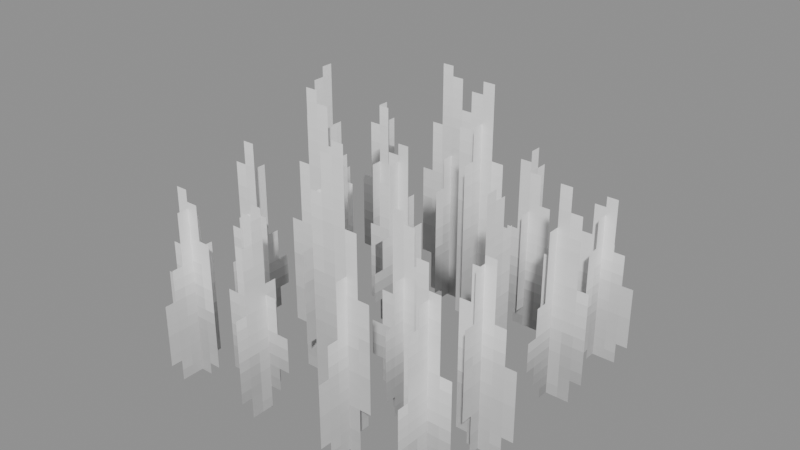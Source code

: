 # Source: Foliage_Grass_Dense_Small_4Rows.blend  (saved by Blender 5.0.119; exported with 4.5.12 LTS)
import bpy
from mathutils import Matrix  # noqa: F401  (used for matrix-valued properties, if any)

bpy.ops.wm.read_factory_settings(use_empty=True)
scene = bpy.context.scene
scene.name = 'Scene'

# ---- collections
col_widgets = bpy.data.collections.new('Widgets'); scene.collection.children.link(col_widgets)
col_widgets.hide_viewport = True

# ---- images (referenced by path relative to the original .blend; pixels are not part of the script)
import os
ASSET_DIR = os.environ.get("B2B_ASSET_DIR", "")  # directory of the original .blend (textures are referenced by path, not embedded)
HERE = os.path.dirname(os.path.abspath(__file__))  # packed textures are extracted next to this script under _unpacked/

def load_image(name, relpath, width, height, colorspace="sRGB"):
    """Load a texture the original file referenced (path relative to the .blend, or extracted next to this script)."""
    p = next((c for c in (os.path.join(HERE, relpath), os.path.join(ASSET_DIR, relpath)) if relpath and os.path.exists(c)), "")
    if p:
        img = bpy.data.images.load(p, check_existing=True)
        img.name = name
    else:  # same state as the original file: an image datablock whose file is absent (Cycles renders it pink)
        img = bpy.data.images.new(name, width, height)
        img.source = "FILE"
        img.filepath = "//" + (relpath or name)
    img.colorspace_settings.name = colorspace
    return img
img_image_0 = load_image('Image_0', '_unpacked/Image_0.adb2f14d.png', 32, 32, 'sRGB')

# ---- materials (node trees are filled in below, after node groups)
mat_material_0 = bpy.data.materials.new('Material_0')

# ---- material node trees
mat_material_0.use_nodes = True; mat_material_0.node_tree.nodes.clear()
_N = mat_material_0.node_tree.nodes; _L = mat_material_0.node_tree.links
n0 = _N.new('ShaderNodeBsdfPrincipled'); n0.name = 'Principled BSDF'; n0.location = (10, 300)
n0.inputs[2].default_value = 1.0
n1 = _N.new('ShaderNodeOutputMaterial'); n1.name = 'Material Output'; n1.location = (300, 300)
n2 = _N.new('NodeFrame'); n2.name = 'Frame'; n2.location = (0, 0)
n2.label = 'Alpha Clip'
n2.width = 150
n3 = _N.new('ShaderNodeMath'); n3.name = 'Math'; n3.location = (-340, -20)
n3.operation = 'SUBTRACT'
n3.inputs[0].default_value = 1.0
n4 = _N.new('ShaderNodeMath'); n4.name = 'Math.001'; n4.location = (-540, -20)
n4.operation = 'LESS_THAN'
n4.inputs[1].default_value = 0.05
n5 = _N.new('ShaderNodeTexImage'); n5.name = 'Image Texture'; n5.location = (-840, 210)
n5.label = 'BASE COLOR'
n5.image = img_image_0
n5.interpolation = 'Closest'
n5.extension = 'EXTEND'
n3.parent = n2
n4.parent = n2
_L.new(n0.outputs[0], n1.inputs[0])
_L.new(n3.outputs[0], n0.inputs[4])
_L.new(n4.outputs[0], n3.inputs[1])
_L.new(n5.outputs[0], n0.inputs[0])
_L.new(n5.outputs[1], n4.inputs[0])
n1.is_active_output = True

# ---- meshes
me_mesh_0 = bpy.data.meshes.new('Mesh_0')
me_mesh_0.from_pydata([(-1.0, -6.247e-05, 1.406), (1.0, -6.253e-05, 1.406), (-1.0, -6.247e-05, 0.004008), (1.0, -6.253e-05, 0.004008)], [], [(0, 2, 1), (2, 3, 1)])
_uv = me_mesh_0.uv_layers.new(name='UVMap')
_uv.uv.foreach_set('vector', [1.0, 0.7812, 1.0, 0.0, 0.0, 0.7812, 1.0, 0.0, 0.0, 0.0, 0.0, 0.7812])
me_mesh_0.materials.append(mat_material_0)
me_mesh_0.update()
me_mesh_0.normals_split_custom_set([tuple(v) for v in zip(*[iter([-3.423e-08, -1.0, 0.0, -3.423e-08, -1.0, 0.0, -3.423e-08, -1.0, 0.0, -3.423e-08, -1.0, 0.0, -3.423e-08, -1.0, 0.0, -3.423e-08, -1.0, 0.0])] * 3)])
me_mesh_1 = bpy.data.meshes.new('Mesh_1')
me_mesh_1.from_pydata([(-1.0, -6.247e-05, 1.331), (1.0, -6.253e-05, 1.331), (-1.0, -6.247e-05, 0.002713), (1.0, -6.253e-05, 0.002713)], [], [(0, 2, 1), (2, 3, 1)])
_uv = me_mesh_1.uv_layers.new(name='UVMap')
_uv.uv.foreach_set('vector', [0.0, 0.7812, 0.0, 0.0, 1.0, 0.7812, 0.0, 0.0, 1.0, 0.0, 1.0, 0.7812])
me_mesh_1.materials.append(mat_material_0)
me_mesh_1.update()
me_mesh_1.normals_split_custom_set([tuple(v) for v in zip(*[iter([-3.423e-08, -1.0, 0.0, -3.423e-08, -1.0, 0.0, -3.423e-08, -1.0, 0.0, -3.423e-08, -1.0, 0.0, -3.423e-08, -1.0, 0.0, -3.423e-08, -1.0, 0.0])] * 3)])
me_mesh_2 = bpy.data.meshes.new('Mesh_2')
me_mesh_2.from_pydata([(-1.0, -6.247e-05, 1.407), (1.0, -6.253e-05, 1.407), (-1.0, -6.247e-05, 0.004783), (1.0, -6.253e-05, 0.004783)], [], [(0, 2, 1), (2, 3, 1)])
_uv = me_mesh_2.uv_layers.new(name='UVMap')
_uv.uv.foreach_set('vector', [1.0, 0.7812, 1.0, 0.0, 0.0, 0.7812, 1.0, 0.0, 0.0, 0.0, 0.0, 0.7812])
me_mesh_2.materials.append(mat_material_0)
me_mesh_2.update()
me_mesh_2.normals_split_custom_set([tuple(v) for v in zip(*[iter([-3.423e-08, -1.0, 0.0, -3.423e-08, -1.0, 0.0, -3.423e-08, -1.0, 0.0, -3.423e-08, -1.0, 0.0, -3.423e-08, -1.0, 0.0, -3.423e-08, -1.0, 0.0])] * 3)])
me_mesh_3 = bpy.data.meshes.new('Mesh_3')
me_mesh_3.from_pydata([(-1.0, -6.25e-05, 1.404), (1.0, -6.25e-05, 1.404), (-1.0, -6.25e-05, 0.001399), (1.0, -6.25e-05, 0.001399)], [], [(0, 2, 1), (2, 3, 1)])
_uv = me_mesh_3.uv_layers.new(name='UVMap')
_uv.uv.foreach_set('vector', [0.0, 0.7812, 0.0, 0.0, 1.0, 0.7812, 0.0, 0.0, 1.0, 0.0, 1.0, 0.7812])
me_mesh_3.materials.append(mat_material_0)
me_mesh_3.update()
me_mesh_3.normals_split_custom_set([tuple(v) for v in zip(*[iter([0.0, -1.0, 0.0, 0.0, -1.0, 0.0, 0.0, -1.0, 0.0, 0.0, -1.0, 0.0, 0.0, -1.0, 0.0, 0.0, -1.0, 0.0])] * 3)])
me_mesh_4 = bpy.data.meshes.new('Mesh_4')
me_mesh_4.from_pydata([(-1.0, -6.25e-05, 1.562), (1.0, -6.25e-05, 1.562), (-1.0, -6.25e-05, 0.0), (1.0, -6.25e-05, 0.0)], [], [(0, 2, 1), (2, 3, 1)])
_uv = me_mesh_4.uv_layers.new(name='UVMap')
_uv.uv.foreach_set('vector', [1.0, 0.7812, 1.0, 0.0, 0.0, 0.7812, 1.0, 0.0, 0.0, 0.0, 0.0, 0.7812])
me_mesh_4.materials.append(mat_material_0)
me_mesh_4.update()
me_mesh_4.normals_split_custom_set([tuple(v) for v in zip(*[iter([0.0, -1.0, 0.0, 0.0, -1.0, 0.0, 0.0, -1.0, 0.0, 0.0, -1.0, 0.0, 0.0, -1.0, 0.0, 0.0, -1.0, 0.0])] * 3)])
me_mesh_5 = bpy.data.meshes.new('Mesh_5')
me_mesh_5.from_pydata([(-1.0, -6.25e-05, 1.562), (1.0, -6.25e-05, 1.562), (-1.0, -6.25e-05, 0.0), (1.0, -6.25e-05, 0.0)], [], [(0, 2, 1), (2, 3, 1)])
_uv = me_mesh_5.uv_layers.new(name='UVMap')
_uv.uv.foreach_set('vector', [1.0, 0.7812, 1.0, 0.0, 0.0, 0.7812, 1.0, 0.0, 0.0, 0.0, 0.0, 0.7812])
me_mesh_5.materials.append(mat_material_0)
me_mesh_5.update()
me_mesh_5.normals_split_custom_set([tuple(v) for v in zip(*[iter([0.0, -1.0, 0.0, 0.0, -1.0, 0.0, 0.0, -1.0, 0.0, 0.0, -1.0, 0.0, 0.0, -1.0, 0.0, 0.0, -1.0, 0.0])] * 3)])
me_mesh_6 = bpy.data.meshes.new('Mesh_6')
me_mesh_6.from_pydata([(-1.0, -6.247e-05, 1.412), (1.0, -6.253e-05, 1.412), (-1.0, -6.247e-05, 0.009509), (1.0, -6.253e-05, 0.009509)], [], [(0, 2, 1), (2, 3, 1)])
_uv = me_mesh_6.uv_layers.new(name='UVMap')
_uv.uv.foreach_set('vector', [0.0, 0.7812, 0.0, 0.0, 1.0, 0.7812, 0.0, 0.0, 1.0, 0.0, 1.0, 0.7812])
me_mesh_6.materials.append(mat_material_0)
me_mesh_6.update()
me_mesh_6.normals_split_custom_set([tuple(v) for v in zip(*[iter([-3.423e-08, -1.0, 0.0, -3.423e-08, -1.0, 0.0, -3.423e-08, -1.0, 0.0, -3.423e-08, -1.0, 0.0, -3.423e-08, -1.0, 0.0, -3.423e-08, -1.0, 0.0])] * 3)])
me_mesh_7 = bpy.data.meshes.new('Mesh_7')
me_mesh_7.from_pydata([(-1.0, -6.25e-05, 1.562), (1.0, -6.25e-05, 1.562), (-1.0, -6.25e-05, 0.0), (1.0, -6.25e-05, 0.0)], [], [(0, 2, 1), (2, 3, 1)])
_uv = me_mesh_7.uv_layers.new(name='UVMap')
_uv.uv.foreach_set('vector', [0.0, 0.7812, 0.0, 0.0, 1.0, 0.7812, 0.0, 0.0, 1.0, 0.0, 1.0, 0.7812])
me_mesh_7.materials.append(mat_material_0)
me_mesh_7.update()
me_mesh_7.normals_split_custom_set([tuple(v) for v in zip(*[iter([0.0, -1.0, 0.0, 0.0, -1.0, 0.0, 0.0, -1.0, 0.0, 0.0, -1.0, 0.0, 0.0, -1.0, 0.0, 0.0, -1.0, 0.0])] * 3)])
me_plane = bpy.data.meshes.new('Plane')
me_plane.from_pydata([(-1.0, -6.123e-17, -1.0), (1.0, -6.123e-17, -1.0), (-1.0, 6.123e-17, 1.0), (1.0, 6.123e-17, 1.0)], [], [(0, 1, 3, 2)])
_uv = me_plane.uv_layers.new(name='UVMap')
_uv.uv.foreach_set('vector', [0.0, 0.0, 1.0, 0.0, 1.0, 1.0, 0.0, 1.0])
me_plane.update()
arm_armature = bpy.data.armatures.new('Armature')  # bones are not reproduced
arm_armature_001 = bpy.data.armatures.new('Armature.001')  # bones are not reproduced
arm_armature_002 = bpy.data.armatures.new('Armature.002')  # bones are not reproduced
arm_armature_003 = bpy.data.armatures.new('Armature.003')  # bones are not reproduced
arm_armature_004 = bpy.data.armatures.new('Armature.004')  # bones are not reproduced
arm_armature_005 = bpy.data.armatures.new('Armature.005')  # bones are not reproduced
arm_armature_006 = bpy.data.armatures.new('Armature.006')  # bones are not reproduced
arm_armature_007 = bpy.data.armatures.new('Armature.007')  # bones are not reproduced

# ---- objects
ob_block = bpy.data.objects.new('Block', arm_armature)
ob_mesh_0 = bpy.data.objects.new('Mesh_0', me_mesh_0)
ob_block_001 = bpy.data.objects.new('Block.001', arm_armature_001)
ob_mesh_1 = bpy.data.objects.new('Mesh_1', me_mesh_1)
ob_block_002 = bpy.data.objects.new('Block.002', arm_armature_002)
ob_mesh_2 = bpy.data.objects.new('Mesh_2', me_mesh_2)
ob_block_003 = bpy.data.objects.new('Block.003', arm_armature_003)
ob_mesh_3 = bpy.data.objects.new('Mesh_3', me_mesh_3)
ob_block_004 = bpy.data.objects.new('Block.004', arm_armature_004)
ob_mesh_4 = bpy.data.objects.new('Mesh_4', me_mesh_4)
ob_block_005 = bpy.data.objects.new('Block.005', arm_armature_005)
ob_mesh_5 = bpy.data.objects.new('Mesh_5', me_mesh_5)
ob_block_006 = bpy.data.objects.new('Block.006', arm_armature_006)
ob_mesh_6 = bpy.data.objects.new('Mesh_6', me_mesh_6)
ob_block_007 = bpy.data.objects.new('Block.007', arm_armature_007)
ob_mesh_7 = bpy.data.objects.new('Mesh_7', me_mesh_7)
ob_wgt_block = bpy.data.objects.new('WGT-Block', me_plane)

# ---- transforms, parenting, visibility, modifiers, constraints
ob_block.location = (-0.75, -0.0, 0.0)
ob_block.rotation_mode = 'QUATERNION'
ob_block.rotation_quaternion = (0.7071, 0.0, 0.0, 0.7071)
ob_block.show_in_front = True
ob_mesh_0.parent = ob_block
ob_mesh_0.location = (0.0, 0.0, 0.0)
ob_mesh_0.rotation_mode = 'QUATERNION'
ob_mesh_0.rotation_quaternion = (1.0, 0.0, 0.0, 0.0)
_vg = ob_mesh_0.vertex_groups.new(name='Block')
_vg.add([0, 1, 2, 3], 1.0, 'REPLACE')
_m = ob_mesh_0.modifiers.new('Armature', 'ARMATURE')
_m.object = ob_block
ob_block_001.location = (0.6875, 0.0, 0.0)
ob_block_001.rotation_mode = 'QUATERNION'
ob_block_001.rotation_quaternion = (0.7071, 0.0, 0.0, 0.7071)
ob_block_001.show_in_front = True
ob_mesh_1.parent = ob_block_001
ob_mesh_1.location = (0.0, 0.0, 0.0)
ob_mesh_1.rotation_mode = 'QUATERNION'
ob_mesh_1.rotation_quaternion = (1.0, 0.0, 0.0, 0.0)
_vg = ob_mesh_1.vertex_groups.new(name='Block')
_vg.add([0, 1, 2, 3], 1.0, 'REPLACE')
_m = ob_mesh_1.modifiers.new('Armature', 'ARMATURE')
_m.object = ob_block_001
ob_block_002.location = (0.25, 0.0, 0.0)
ob_block_002.rotation_mode = 'QUATERNION'
ob_block_002.rotation_quaternion = (0.7071, 0.0, 0.0, 0.7071)
ob_block_002.show_in_front = True
ob_mesh_2.parent = ob_block_002
ob_mesh_2.location = (0.0, 0.0, 0.0)
ob_mesh_2.rotation_mode = 'QUATERNION'
ob_mesh_2.rotation_quaternion = (1.0, 0.0, 0.0, 0.0)
_vg = ob_mesh_2.vertex_groups.new(name='Block')
_vg.add([0, 1, 2, 3], 1.0, 'REPLACE')
_m = ob_mesh_2.modifiers.new('Armature', 'ARMATURE')
_m.object = ob_block_002
ob_block_003.location = (-1.875e-07, 0.6875, 0.0)
ob_block_003.rotation_mode = 'QUATERNION'
ob_block_003.rotation_quaternion = (1.0, 0.0, 0.0, 0.0)
ob_block_003.show_in_front = True
ob_mesh_3.parent = ob_block_003
ob_mesh_3.location = (0.0, 0.0, 0.0)
ob_mesh_3.rotation_mode = 'QUATERNION'
ob_mesh_3.rotation_quaternion = (1.0, 0.0, 0.0, 0.0)
_vg = ob_mesh_3.vertex_groups.new(name='Block')
_vg.add([0, 1, 2, 3], 1.0, 'REPLACE')
_m = ob_mesh_3.modifiers.new('Armature', 'ARMATURE')
_m.object = ob_block_003
ob_block_004.location = (-0.0625, -0.6875, 0.0)
ob_block_004.rotation_mode = 'QUATERNION'
ob_block_004.rotation_quaternion = (1.0, 0.0, 0.0, 0.0)
ob_block_004.show_in_front = True
ob_mesh_4.parent = ob_block_004
ob_mesh_4.location = (0.0, 0.0, 0.0)
ob_mesh_4.rotation_mode = 'QUATERNION'
ob_mesh_4.rotation_quaternion = (1.0, 0.0, 0.0, 0.0)
_vg = ob_mesh_4.vertex_groups.new(name='Block')
_vg.add([0, 1, 2, 3], 1.0, 'REPLACE')
_m = ob_mesh_4.modifiers.new('Armature', 'ARMATURE')
_m.object = ob_block_004
ob_block_005.location = (0.0, 0.25, 0.0)
ob_block_005.rotation_mode = 'QUATERNION'
ob_block_005.rotation_quaternion = (1.0, 0.0, 0.0, 0.0)
ob_block_005.show_in_front = True
ob_mesh_5.parent = ob_block_005
ob_mesh_5.location = (0.0, 0.0, 0.0)
ob_mesh_5.rotation_mode = 'QUATERNION'
ob_mesh_5.rotation_quaternion = (1.0, 0.0, 0.0, 0.0)
_vg = ob_mesh_5.vertex_groups.new(name='Block')
_vg.add([0, 1, 2, 3], 1.0, 'REPLACE')
_m = ob_mesh_5.modifiers.new('Armature', 'ARMATURE')
_m.object = ob_block_005
ob_block_006.location = (-0.25, -0.0, 0.0)
ob_block_006.rotation_mode = 'QUATERNION'
ob_block_006.rotation_quaternion = (0.7071, 0.0, 0.0, 0.7071)
ob_block_006.show_in_front = True
ob_mesh_6.parent = ob_block_006
ob_mesh_6.location = (0.0, 0.0, 0.0)
ob_mesh_6.rotation_mode = 'QUATERNION'
ob_mesh_6.rotation_quaternion = (1.0, 0.0, 0.0, 0.0)
_vg = ob_mesh_6.vertex_groups.new(name='Block')
_vg.add([0, 1, 2, 3], 1.0, 'REPLACE')
_m = ob_mesh_6.modifiers.new('Armature', 'ARMATURE')
_m.object = ob_block_006
ob_block_007.location = (0.0, -0.3125, 0.0)
ob_block_007.rotation_mode = 'QUATERNION'
ob_block_007.rotation_quaternion = (1.0, 0.0, 0.0, 0.0)
ob_block_007.show_in_front = True
ob_mesh_7.parent = ob_block_007
ob_mesh_7.location = (0.0, 0.0, 0.0)
ob_mesh_7.rotation_mode = 'QUATERNION'
ob_mesh_7.rotation_quaternion = (1.0, 0.0, 0.0, 0.0)
_vg = ob_mesh_7.vertex_groups.new(name='Block')
_vg.add([0, 1, 2, 3], 1.0, 'REPLACE')
_m = ob_mesh_7.modifiers.new('Armature', 'ARMATURE')
_m.object = ob_block_007
ob_wgt_block.location = (0.0, 0.0, 0.0)
ob_wgt_block.hide_render = True

# ---- collection membership
scene.collection.objects.link(ob_block)
scene.collection.objects.link(ob_mesh_0)
scene.collection.objects.link(ob_block_001)
scene.collection.objects.link(ob_mesh_1)
scene.collection.objects.link(ob_block_002)
scene.collection.objects.link(ob_mesh_2)
scene.collection.objects.link(ob_block_003)
scene.collection.objects.link(ob_mesh_3)
scene.collection.objects.link(ob_block_004)
scene.collection.objects.link(ob_mesh_4)
scene.collection.objects.link(ob_block_005)
scene.collection.objects.link(ob_mesh_5)
scene.collection.objects.link(ob_block_006)
scene.collection.objects.link(ob_mesh_6)
scene.collection.objects.link(ob_block_007)
scene.collection.objects.link(ob_mesh_7)
col_widgets.objects.link(ob_wgt_block)

# ---- scene / render settings (as saved in the file)
scene.frame_start = 1; scene.frame_end = 250; scene.frame_set(1)
scene.render.engine = 'BLENDER_EEVEE_NEXT'
scene.render.bake_bias = 0.0
scene.render.bake_samples = 0
scene.cycles.sampling_pattern = 'TABULATED_SOBOL'
scene.eevee.use_volume_custom_range = False
bpy.context.view_layer.update()

# ---- added for rendering (the .blend has no active camera and no usable light): camera, sun + grey world if the file has none
cam_auto = bpy.data.cameras.new('AutoCamera')
cam_auto.lens = 50.0
cam_auto.sensor_width = 36.0
cam_auto.clip_end = 1000.0
ob_auto_camera = bpy.data.objects.new('AutoCamera', cam_auto)
scene.collection.objects.link(ob_auto_camera)
ob_auto_camera.location = (2.99458, -3.63099, 3.20191)
ob_auto_camera.rotation_euler = (1.09748, -7.21219e-08, 0.694738)
scene.camera = ob_auto_camera
light_auto_sun = bpy.data.lights.new('AutoSun', 'SUN')
light_auto_sun.energy = 3.0
light_auto_sun.angle = 0.0523599
ob_auto_sun = bpy.data.objects.new('AutoSun', light_auto_sun)
scene.collection.objects.link(ob_auto_sun)
ob_auto_sun.rotation_euler = (0.872665, 0.174533, 0.523599)
if scene.world is None:
    world_auto = bpy.data.worlds.new('AutoWorld')
    world_auto.color = (0.3, 0.3, 0.3)
    scene.world = world_auto
bpy.context.view_layer.update()
